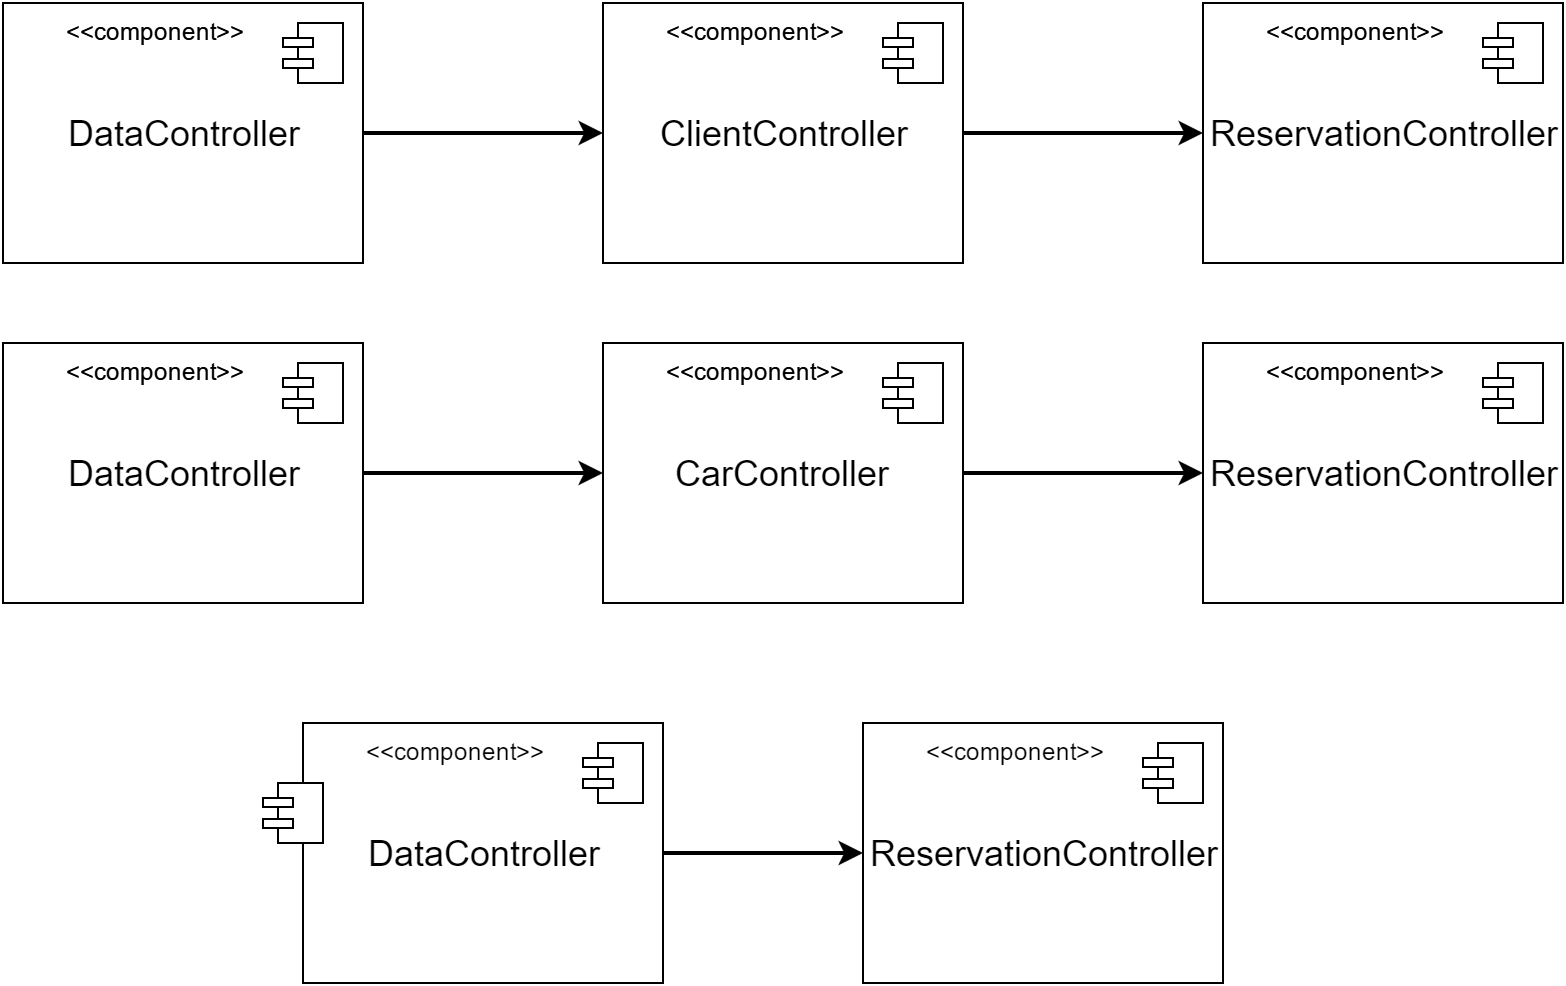

The diagram above was exported from draw.io. Its source (the exported page's mxGraphModel, read from the mxfile embedded in the PNG):
<mxGraphModel dx="1426" dy="744" grid="1" gridSize="10" guides="1" tooltips="1" connect="1" arrows="1" fold="1" page="1" pageScale="1" pageWidth="826" pageHeight="1169" background="#ffffff" math="0" shadow="0">
  <root>
    <mxCell id="0" />
    <mxCell id="1" parent="0" />
    <mxCell id="2" value="" style="group" vertex="1" connectable="0" parent="1">
      <mxGeometry x="23" y="410" width="180" height="130" as="geometry" />
    </mxCell>
    <mxCell id="3" value="&lt;span style=&quot;font-size: 18px&quot;&gt;DataController&lt;/span&gt;" style="whiteSpace=wrap;html=1;strokeWidth=1;fillColor=none;gradientColor=#ffffff;" vertex="1" parent="2">
      <mxGeometry width="180" height="130" as="geometry" />
    </mxCell>
    <mxCell id="4" value="" style="html=1;whiteSpace=wrap;fillColor=#ffffff;strokeColor=#000000;shape=mxgraph.archimate3.component;" vertex="1" parent="2">
      <mxGeometry x="140" y="10" width="30" height="30" as="geometry" />
    </mxCell>
    <mxCell id="5" value="&amp;lt;&amp;lt;component&amp;gt;&amp;gt;" style="text;html=1;resizable=0;points=[];autosize=1;align=left;verticalAlign=top;spacingTop=-4;" vertex="1" parent="2">
      <mxGeometry x="30" y="5" width="100" height="20" as="geometry" />
    </mxCell>
    <mxCell id="6" value="&lt;span style=&quot;font-size: 18px&quot;&gt;DataController&lt;/span&gt;" style="whiteSpace=wrap;html=1;strokeWidth=1;fillColor=none;gradientColor=#ffffff;" vertex="1" parent="1">
      <mxGeometry x="23" y="410" width="180" height="130" as="geometry" />
    </mxCell>
    <mxCell id="7" value="" style="html=1;whiteSpace=wrap;fillColor=#ffffff;strokeColor=#000000;shape=mxgraph.archimate3.component;" vertex="1" parent="1">
      <mxGeometry x="163" y="420" width="30" height="30" as="geometry" />
    </mxCell>
    <mxCell id="8" value="&amp;lt;&amp;lt;component&amp;gt;&amp;gt;" style="text;html=1;resizable=0;points=[];autosize=1;align=left;verticalAlign=top;spacingTop=-4;" vertex="1" parent="1">
      <mxGeometry x="53" y="415" width="100" height="20" as="geometry" />
    </mxCell>
    <mxCell id="9" value="" style="html=1;whiteSpace=wrap;fillColor=#ffffff;strokeColor=#000000;shape=mxgraph.archimate3.component;" vertex="1" parent="1">
      <mxGeometry x="163" y="420" width="30" height="30" as="geometry" />
    </mxCell>
    <mxCell id="10" value="&amp;lt;&amp;lt;component&amp;gt;&amp;gt;" style="text;html=1;resizable=0;points=[];autosize=1;align=left;verticalAlign=top;spacingTop=-4;" vertex="1" parent="1">
      <mxGeometry x="53" y="415" width="100" height="20" as="geometry" />
    </mxCell>
    <mxCell id="11" value="" style="group" vertex="1" connectable="0" parent="1">
      <mxGeometry x="323" y="410" width="180" height="130" as="geometry" />
    </mxCell>
    <mxCell id="12" value="&lt;font style=&quot;font-size: 18px&quot;&gt;CarController&lt;/font&gt;" style="whiteSpace=wrap;html=1;strokeWidth=1;fillColor=none;gradientColor=#ffffff;" vertex="1" parent="11">
      <mxGeometry width="180" height="130" as="geometry" />
    </mxCell>
    <mxCell id="13" value="" style="html=1;whiteSpace=wrap;fillColor=#ffffff;strokeColor=#000000;shape=mxgraph.archimate3.component;" vertex="1" parent="11">
      <mxGeometry x="140" y="10" width="30" height="30" as="geometry" />
    </mxCell>
    <mxCell id="14" value="&amp;lt;&amp;lt;component&amp;gt;&amp;gt;" style="text;html=1;resizable=0;points=[];autosize=1;align=left;verticalAlign=top;spacingTop=-4;" vertex="1" parent="11">
      <mxGeometry x="30" y="5" width="100" height="20" as="geometry" />
    </mxCell>
    <mxCell id="15" value="&lt;font style=&quot;font-size: 18px&quot;&gt;CarController&lt;/font&gt;" style="whiteSpace=wrap;html=1;strokeWidth=1;fillColor=none;gradientColor=#ffffff;" vertex="1" parent="1">
      <mxGeometry x="323" y="410" width="180" height="130" as="geometry" />
    </mxCell>
    <mxCell id="16" value="" style="html=1;whiteSpace=wrap;fillColor=#ffffff;strokeColor=#000000;shape=mxgraph.archimate3.component;" vertex="1" parent="1">
      <mxGeometry x="463" y="420" width="30" height="30" as="geometry" />
    </mxCell>
    <mxCell id="17" value="&amp;lt;&amp;lt;component&amp;gt;&amp;gt;" style="text;html=1;resizable=0;points=[];autosize=1;align=left;verticalAlign=top;spacingTop=-4;" vertex="1" parent="1">
      <mxGeometry x="353" y="415" width="100" height="20" as="geometry" />
    </mxCell>
    <mxCell id="18" value="" style="html=1;whiteSpace=wrap;fillColor=#ffffff;strokeColor=#000000;shape=mxgraph.archimate3.component;" vertex="1" parent="1">
      <mxGeometry x="463" y="420" width="30" height="30" as="geometry" />
    </mxCell>
    <mxCell id="19" value="&amp;lt;&amp;lt;component&amp;gt;&amp;gt;" style="text;html=1;resizable=0;points=[];autosize=1;align=left;verticalAlign=top;spacingTop=-4;" vertex="1" parent="1">
      <mxGeometry x="353" y="415" width="100" height="20" as="geometry" />
    </mxCell>
    <mxCell id="20" value="" style="group" vertex="1" connectable="0" parent="1">
      <mxGeometry x="623" y="410" width="180" height="130" as="geometry" />
    </mxCell>
    <mxCell id="21" value="&lt;font style=&quot;font-size: 18px&quot;&gt;ReservationController&lt;/font&gt;" style="whiteSpace=wrap;html=1;strokeWidth=1;fillColor=none;gradientColor=#ffffff;" vertex="1" parent="20">
      <mxGeometry width="180" height="130" as="geometry" />
    </mxCell>
    <mxCell id="22" value="" style="html=1;whiteSpace=wrap;fillColor=#ffffff;strokeColor=#000000;shape=mxgraph.archimate3.component;" vertex="1" parent="20">
      <mxGeometry x="140" y="10" width="30" height="30" as="geometry" />
    </mxCell>
    <mxCell id="23" value="&amp;lt;&amp;lt;component&amp;gt;&amp;gt;" style="text;html=1;resizable=0;points=[];autosize=1;align=left;verticalAlign=top;spacingTop=-4;" vertex="1" parent="20">
      <mxGeometry x="30" y="5" width="100" height="20" as="geometry" />
    </mxCell>
    <mxCell id="24" value="&lt;font style=&quot;font-size: 18px&quot;&gt;ReservationController&lt;/font&gt;" style="whiteSpace=wrap;html=1;strokeWidth=1;fillColor=none;gradientColor=#ffffff;" vertex="1" parent="1">
      <mxGeometry x="623" y="410" width="180" height="130" as="geometry" />
    </mxCell>
    <mxCell id="25" value="" style="html=1;whiteSpace=wrap;fillColor=#ffffff;strokeColor=#000000;shape=mxgraph.archimate3.component;" vertex="1" parent="1">
      <mxGeometry x="763" y="420" width="30" height="30" as="geometry" />
    </mxCell>
    <mxCell id="26" value="&amp;lt;&amp;lt;component&amp;gt;&amp;gt;" style="text;html=1;resizable=0;points=[];autosize=1;align=left;verticalAlign=top;spacingTop=-4;" vertex="1" parent="1">
      <mxGeometry x="653" y="415" width="100" height="20" as="geometry" />
    </mxCell>
    <mxCell id="27" value="" style="html=1;whiteSpace=wrap;fillColor=#ffffff;strokeColor=#000000;shape=mxgraph.archimate3.component;" vertex="1" parent="1">
      <mxGeometry x="763" y="420" width="30" height="30" as="geometry" />
    </mxCell>
    <mxCell id="28" value="&amp;lt;&amp;lt;component&amp;gt;&amp;gt;" style="text;html=1;resizable=0;points=[];autosize=1;align=left;verticalAlign=top;spacingTop=-4;" vertex="1" parent="1">
      <mxGeometry x="653" y="415" width="100" height="20" as="geometry" />
    </mxCell>
    <mxCell id="29" style="edgeStyle=orthogonalEdgeStyle;rounded=0;html=1;startArrow=classic;startFill=1;endArrow=none;endFill=0;jettySize=auto;orthogonalLoop=1;strokeColor=#000000;strokeWidth=2;" edge="1" source="24" target="15" parent="1">
      <mxGeometry x="503" y="475" as="geometry" />
    </mxCell>
    <mxCell id="30" style="edgeStyle=orthogonalEdgeStyle;rounded=0;html=1;startArrow=classic;startFill=1;endArrow=none;endFill=0;jettySize=auto;orthogonalLoop=1;strokeColor=#000000;strokeWidth=2;" edge="1" source="15" target="6" parent="1">
      <mxGeometry x="203" y="475" as="geometry" />
    </mxCell>
    <mxCell id="31" value="" style="group" vertex="1" connectable="0" parent="1">
      <mxGeometry x="23" y="240" width="180" height="130" as="geometry" />
    </mxCell>
    <mxCell id="32" value="&lt;span style=&quot;font-size: 18px&quot;&gt;DataController&lt;/span&gt;" style="whiteSpace=wrap;html=1;strokeWidth=1;fillColor=none;gradientColor=#ffffff;" vertex="1" parent="31">
      <mxGeometry width="180" height="130" as="geometry" />
    </mxCell>
    <mxCell id="33" value="" style="html=1;whiteSpace=wrap;fillColor=#ffffff;strokeColor=#000000;shape=mxgraph.archimate3.component;" vertex="1" parent="31">
      <mxGeometry x="140" y="10" width="30" height="30" as="geometry" />
    </mxCell>
    <mxCell id="34" value="&amp;lt;&amp;lt;component&amp;gt;&amp;gt;" style="text;html=1;resizable=0;points=[];autosize=1;align=left;verticalAlign=top;spacingTop=-4;" vertex="1" parent="31">
      <mxGeometry x="30" y="5" width="100" height="20" as="geometry" />
    </mxCell>
    <mxCell id="35" value="&lt;span style=&quot;font-size: 18px&quot;&gt;DataController&lt;/span&gt;" style="whiteSpace=wrap;html=1;strokeWidth=1;fillColor=none;gradientColor=#ffffff;" vertex="1" parent="1">
      <mxGeometry x="23" y="240" width="180" height="130" as="geometry" />
    </mxCell>
    <mxCell id="36" value="" style="html=1;whiteSpace=wrap;fillColor=#ffffff;strokeColor=#000000;shape=mxgraph.archimate3.component;" vertex="1" parent="1">
      <mxGeometry x="163" y="250" width="30" height="30" as="geometry" />
    </mxCell>
    <mxCell id="37" value="&amp;lt;&amp;lt;component&amp;gt;&amp;gt;" style="text;html=1;resizable=0;points=[];autosize=1;align=left;verticalAlign=top;spacingTop=-4;" vertex="1" parent="1">
      <mxGeometry x="53" y="245" width="100" height="20" as="geometry" />
    </mxCell>
    <mxCell id="38" value="" style="html=1;whiteSpace=wrap;fillColor=#ffffff;strokeColor=#000000;shape=mxgraph.archimate3.component;" vertex="1" parent="1">
      <mxGeometry x="163" y="250" width="30" height="30" as="geometry" />
    </mxCell>
    <mxCell id="39" value="&amp;lt;&amp;lt;component&amp;gt;&amp;gt;" style="text;html=1;resizable=0;points=[];autosize=1;align=left;verticalAlign=top;spacingTop=-4;" vertex="1" parent="1">
      <mxGeometry x="53" y="245" width="100" height="20" as="geometry" />
    </mxCell>
    <mxCell id="40" value="" style="group" vertex="1" connectable="0" parent="1">
      <mxGeometry x="323" y="240" width="180" height="130" as="geometry" />
    </mxCell>
    <mxCell id="41" value="&lt;font style=&quot;font-size: 18px&quot;&gt;ClientController&lt;/font&gt;" style="whiteSpace=wrap;html=1;strokeWidth=1;fillColor=none;gradientColor=#ffffff;" vertex="1" parent="40">
      <mxGeometry width="180" height="130" as="geometry" />
    </mxCell>
    <mxCell id="42" value="" style="html=1;whiteSpace=wrap;fillColor=#ffffff;strokeColor=#000000;shape=mxgraph.archimate3.component;" vertex="1" parent="40">
      <mxGeometry x="140" y="10" width="30" height="30" as="geometry" />
    </mxCell>
    <mxCell id="43" value="&amp;lt;&amp;lt;component&amp;gt;&amp;gt;" style="text;html=1;resizable=0;points=[];autosize=1;align=left;verticalAlign=top;spacingTop=-4;" vertex="1" parent="40">
      <mxGeometry x="30" y="5" width="100" height="20" as="geometry" />
    </mxCell>
    <mxCell id="44" value="&lt;font style=&quot;font-size: 18px&quot;&gt;ClientController&lt;/font&gt;" style="whiteSpace=wrap;html=1;strokeWidth=1;fillColor=none;gradientColor=#ffffff;" vertex="1" parent="1">
      <mxGeometry x="323" y="240" width="180" height="130" as="geometry" />
    </mxCell>
    <mxCell id="45" value="" style="html=1;whiteSpace=wrap;fillColor=#ffffff;strokeColor=#000000;shape=mxgraph.archimate3.component;" vertex="1" parent="1">
      <mxGeometry x="463" y="250" width="30" height="30" as="geometry" />
    </mxCell>
    <mxCell id="46" value="&amp;lt;&amp;lt;component&amp;gt;&amp;gt;" style="text;html=1;resizable=0;points=[];autosize=1;align=left;verticalAlign=top;spacingTop=-4;" vertex="1" parent="1">
      <mxGeometry x="353" y="245" width="100" height="20" as="geometry" />
    </mxCell>
    <mxCell id="47" value="" style="html=1;whiteSpace=wrap;fillColor=#ffffff;strokeColor=#000000;shape=mxgraph.archimate3.component;" vertex="1" parent="1">
      <mxGeometry x="463" y="250" width="30" height="30" as="geometry" />
    </mxCell>
    <mxCell id="48" value="&amp;lt;&amp;lt;component&amp;gt;&amp;gt;" style="text;html=1;resizable=0;points=[];autosize=1;align=left;verticalAlign=top;spacingTop=-4;" vertex="1" parent="1">
      <mxGeometry x="353" y="245" width="100" height="20" as="geometry" />
    </mxCell>
    <mxCell id="49" value="" style="group" vertex="1" connectable="0" parent="1">
      <mxGeometry x="623" y="240" width="180" height="130" as="geometry" />
    </mxCell>
    <mxCell id="50" value="&lt;font style=&quot;font-size: 18px&quot;&gt;ReservationController&lt;/font&gt;" style="whiteSpace=wrap;html=1;strokeWidth=1;fillColor=none;gradientColor=#ffffff;" vertex="1" parent="49">
      <mxGeometry width="180" height="130" as="geometry" />
    </mxCell>
    <mxCell id="51" value="" style="html=1;whiteSpace=wrap;fillColor=#ffffff;strokeColor=#000000;shape=mxgraph.archimate3.component;" vertex="1" parent="49">
      <mxGeometry x="140" y="10" width="30" height="30" as="geometry" />
    </mxCell>
    <mxCell id="52" value="&amp;lt;&amp;lt;component&amp;gt;&amp;gt;" style="text;html=1;resizable=0;points=[];autosize=1;align=left;verticalAlign=top;spacingTop=-4;" vertex="1" parent="49">
      <mxGeometry x="30" y="5" width="100" height="20" as="geometry" />
    </mxCell>
    <mxCell id="53" value="&lt;font style=&quot;font-size: 18px&quot;&gt;ReservationController&lt;/font&gt;" style="whiteSpace=wrap;html=1;strokeWidth=1;fillColor=none;gradientColor=#ffffff;" vertex="1" parent="1">
      <mxGeometry x="623" y="240" width="180" height="130" as="geometry" />
    </mxCell>
    <mxCell id="54" value="" style="html=1;whiteSpace=wrap;fillColor=#ffffff;strokeColor=#000000;shape=mxgraph.archimate3.component;" vertex="1" parent="1">
      <mxGeometry x="763" y="250" width="30" height="30" as="geometry" />
    </mxCell>
    <mxCell id="55" value="&amp;lt;&amp;lt;component&amp;gt;&amp;gt;" style="text;html=1;resizable=0;points=[];autosize=1;align=left;verticalAlign=top;spacingTop=-4;" vertex="1" parent="1">
      <mxGeometry x="653" y="245" width="100" height="20" as="geometry" />
    </mxCell>
    <mxCell id="56" value="" style="html=1;whiteSpace=wrap;fillColor=#ffffff;strokeColor=#000000;shape=mxgraph.archimate3.component;" vertex="1" parent="1">
      <mxGeometry x="763" y="250" width="30" height="30" as="geometry" />
    </mxCell>
    <mxCell id="57" value="&amp;lt;&amp;lt;component&amp;gt;&amp;gt;" style="text;html=1;resizable=0;points=[];autosize=1;align=left;verticalAlign=top;spacingTop=-4;" vertex="1" parent="1">
      <mxGeometry x="653" y="245" width="100" height="20" as="geometry" />
    </mxCell>
    <mxCell id="58" style="edgeStyle=orthogonalEdgeStyle;rounded=0;html=1;startArrow=classic;startFill=1;endArrow=none;endFill=0;jettySize=auto;orthogonalLoop=1;strokeColor=#000000;strokeWidth=2;" edge="1" source="53" target="44" parent="1">
      <mxGeometry x="503" y="305" as="geometry" />
    </mxCell>
    <mxCell id="59" style="edgeStyle=orthogonalEdgeStyle;rounded=0;html=1;startArrow=classic;startFill=1;endArrow=none;endFill=0;jettySize=auto;orthogonalLoop=1;strokeColor=#000000;strokeWidth=2;" edge="1" source="44" target="35" parent="1">
      <mxGeometry x="203" y="305" as="geometry" />
    </mxCell>
    <mxCell id="60" value="" style="group" vertex="1" connectable="0" parent="1">
      <mxGeometry x="173" y="600" width="180" height="130" as="geometry" />
    </mxCell>
    <mxCell id="61" value="&lt;span style=&quot;font-size: 18px&quot;&gt;DataController&lt;/span&gt;" style="whiteSpace=wrap;html=1;strokeWidth=1;fillColor=none;gradientColor=#ffffff;" vertex="1" parent="60">
      <mxGeometry width="180" height="130" as="geometry" />
    </mxCell>
    <mxCell id="62" value="" style="html=1;whiteSpace=wrap;fillColor=#ffffff;strokeColor=#000000;shape=mxgraph.archimate3.component;" vertex="1" parent="60">
      <mxGeometry x="140" y="10" width="30" height="30" as="geometry" />
    </mxCell>
    <mxCell id="63" value="&amp;lt;&amp;lt;component&amp;gt;&amp;gt;" style="text;html=1;resizable=0;points=[];autosize=1;align=left;verticalAlign=top;spacingTop=-4;" vertex="1" parent="60">
      <mxGeometry x="30" y="5" width="100" height="20" as="geometry" />
    </mxCell>
    <mxCell id="64" value="&lt;span style=&quot;font-size: 18px&quot;&gt;DataController&lt;/span&gt;" style="whiteSpace=wrap;html=1;strokeWidth=1;fillColor=none;gradientColor=#ffffff;" vertex="1" parent="1">
      <mxGeometry x="173" y="600" width="180" height="130" as="geometry" />
    </mxCell>
    <mxCell id="65" value="" style="html=1;whiteSpace=wrap;fillColor=#ffffff;strokeColor=#000000;shape=mxgraph.archimate3.component;" vertex="1" parent="1">
      <mxGeometry x="313" y="610" width="30" height="30" as="geometry" />
    </mxCell>
    <mxCell id="66" value="&amp;lt;&amp;lt;component&amp;gt;&amp;gt;" style="text;html=1;resizable=0;points=[];autosize=1;align=left;verticalAlign=top;spacingTop=-4;" vertex="1" parent="1">
      <mxGeometry x="203" y="605" width="100" height="20" as="geometry" />
    </mxCell>
    <mxCell id="67" value="" style="html=1;whiteSpace=wrap;fillColor=#ffffff;strokeColor=#000000;shape=mxgraph.archimate3.component;" vertex="1" parent="1">
      <mxGeometry x="153" y="630" width="30" height="30" as="geometry" />
    </mxCell>
    <mxCell id="68" value="" style="group" vertex="1" connectable="0" parent="1">
      <mxGeometry x="453" y="600" width="180" height="130" as="geometry" />
    </mxCell>
    <mxCell id="69" value="&lt;font style=&quot;font-size: 18px&quot;&gt;ReservationController&lt;/font&gt;" style="whiteSpace=wrap;html=1;strokeWidth=1;fillColor=none;gradientColor=#ffffff;" vertex="1" parent="68">
      <mxGeometry width="180" height="130" as="geometry" />
    </mxCell>
    <mxCell id="70" value="" style="html=1;whiteSpace=wrap;fillColor=#ffffff;strokeColor=#000000;shape=mxgraph.archimate3.component;" vertex="1" parent="68">
      <mxGeometry x="140" y="10" width="30" height="30" as="geometry" />
    </mxCell>
    <mxCell id="71" value="&amp;lt;&amp;lt;component&amp;gt;&amp;gt;" style="text;html=1;resizable=0;points=[];autosize=1;align=left;verticalAlign=top;spacingTop=-4;" vertex="1" parent="68">
      <mxGeometry x="30" y="5" width="100" height="20" as="geometry" />
    </mxCell>
    <mxCell id="72" value="&lt;font style=&quot;font-size: 18px&quot;&gt;ReservationController&lt;/font&gt;" style="whiteSpace=wrap;html=1;strokeWidth=1;fillColor=none;gradientColor=#ffffff;" vertex="1" parent="1">
      <mxGeometry x="453" y="600" width="180" height="130" as="geometry" />
    </mxCell>
    <mxCell id="73" value="" style="html=1;whiteSpace=wrap;fillColor=#ffffff;strokeColor=#000000;shape=mxgraph.archimate3.component;" vertex="1" parent="1">
      <mxGeometry x="593" y="610" width="30" height="30" as="geometry" />
    </mxCell>
    <mxCell id="74" value="&amp;lt;&amp;lt;component&amp;gt;&amp;gt;" style="text;html=1;resizable=0;points=[];autosize=1;align=left;verticalAlign=top;spacingTop=-4;" vertex="1" parent="1">
      <mxGeometry x="483" y="605" width="100" height="20" as="geometry" />
    </mxCell>
    <mxCell id="75" style="edgeStyle=orthogonalEdgeStyle;rounded=0;html=1;startArrow=classic;startFill=1;endArrow=none;endFill=0;jettySize=auto;orthogonalLoop=1;strokeColor=#000000;strokeWidth=2;" edge="1" source="72" target="64" parent="1">
      <mxGeometry x="353" y="665" as="geometry" />
    </mxCell>
  </root>
</mxGraphModel>